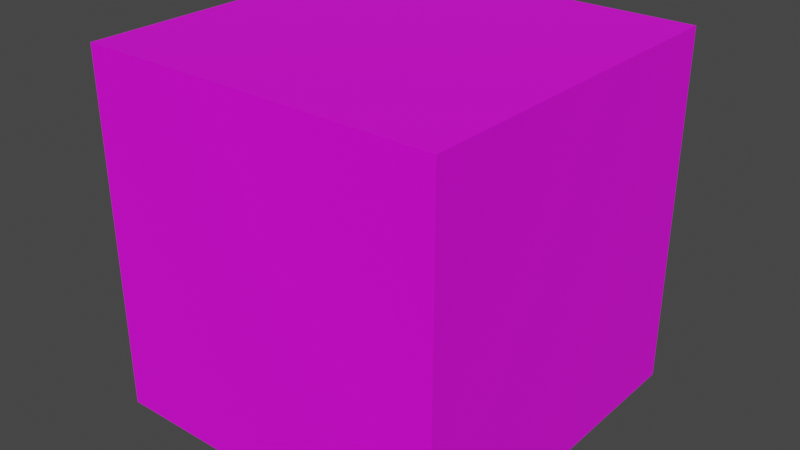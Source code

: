 # Source: Green.blend  (saved by Blender 3.6.11; exported with 4.5.12 LTS)
import bpy
from mathutils import Matrix  # noqa: F401  (used for matrix-valued properties, if any)

bpy.ops.wm.read_factory_settings(use_empty=True)
scene = bpy.context.scene
scene.name = 'Scene'

# ---- collections
col_collection = bpy.data.collections.new('Collection'); scene.collection.children.link(col_collection)

# ---- images (referenced by path relative to the original .blend; pixels are not part of the script)
import os
ASSET_DIR = os.environ.get("B2B_ASSET_DIR", "")  # directory of the original .blend (textures are referenced by path, not embedded)
HERE = os.path.dirname(os.path.abspath(__file__))  # packed textures are extracted next to this script under _unpacked/

def load_image(name, relpath, width, height, colorspace="sRGB"):
    """Load a texture the original file referenced (path relative to the .blend, or extracted next to this script)."""
    p = next((c for c in (os.path.join(HERE, relpath), os.path.join(ASSET_DIR, relpath)) if relpath and os.path.exists(c)), "")
    if p:
        img = bpy.data.images.load(p, check_existing=True)
        img.name = name
    else:  # same state as the original file: an image datablock whose file is absent (Cycles renders it pink)
        img = bpy.data.images.new(name, width, height)
        img.source = "FILE"
        img.filepath = "//" + (relpath or name)
    img.colorspace_settings.name = colorspace
    return img
img_green_png = load_image('Green.png', 'Green.png', 1024, 1024, 'sRGB')

# ---- materials (node trees are filled in below, after node groups)
mat_material = bpy.data.materials.new('Material')
mat_material.alpha_threshold = 0.0
mat_material.use_transparent_shadow = False
mat_material.roughness = 0.5
mat_material.line_color = (0.0, 0.0, 0.0, 1.0)

# ---- material node trees
mat_material.use_nodes = True; mat_material.node_tree.nodes.clear()
_N = mat_material.node_tree.nodes; _L = mat_material.node_tree.links
n0 = _N.new('ShaderNodeOutputMaterial'); n0.name = 'Material Output'; n0.location = (300, 300)
n1 = _N.new('ShaderNodeBsdfPrincipled'); n1.name = 'Principled BSDF'; n1.location = (10, 300)
n1.distribution = 'GGX'
n1.subsurface_method = 'RANDOM_WALK_SKIN'
n1.inputs[3].default_value = 1.45
n1.inputs[27].default_value = (0.0, 0.0, 0.0, 1.0)
n1.inputs[28].default_value = 1.0
n2 = _N.new('ShaderNodeTexImage'); n2.name = '影像紋理'; n2.location = (-280, 280)
n2.image = img_green_png
_L.new(n1.outputs[0], n0.inputs[0])
_L.new(n2.outputs[0], n1.inputs[0])
n0.is_active_output = True

# ---- world
world_world = bpy.data.worlds.new('World'); scene.world = world_world
world_world.use_nodes = True; world_world.node_tree.nodes.clear()
_N = world_world.node_tree.nodes; _L = world_world.node_tree.links
n0 = _N.new('ShaderNodeOutputWorld'); n0.name = 'World Output'; n0.location = (300, 300)
n1 = _N.new('ShaderNodeBackground'); n1.name = 'Background'; n1.location = (10, 300)
n1.inputs[0].default_value = (0.05088, 0.05088, 0.05088, 1.0)
_L.new(n1.outputs[0], n0.inputs[0])
n0.is_active_output = True
world_world.color = (0.05088, 0.05088, 0.05088)
world_world.use_sun_shadow = False
world_world.sun_shadow_jitter_overblur = 0.0

# ---- meshes
me_cube = bpy.data.meshes.new('Cube')
me_cube.from_pydata([(1.0, 1.0, 1.0), (1.0, 1.0, -1.0), (1.0, -1.0, 1.0), (1.0, -1.0, -1.0), (-1.0, 1.0, 1.0), (-1.0, 1.0, -1.0), (-1.0, -1.0, 1.0), (-1.0, -1.0, -1.0), (0.6825, 1.0, -1.0), (0.3492, 1.0, -1.0), (0.01587, 1.0, -1.0), (-0.3175, 1.0, -1.0), (-0.6508, 1.0, -1.0), (0.6825, -1.0, 1.0), (0.3492, -1.0, 1.0), (0.01587, -1.0, 1.0), (-0.3175, -1.0, 1.0), (-0.6508, -1.0, 1.0), (-0.6508, -1.0, -1.0), (-0.3175, -1.0, -1.0), (0.01587, -1.0, -1.0), (0.3492, -1.0, -1.0), (0.6825, -1.0, -1.0), (-0.6508, 1.0, 1.0), (-0.3175, 1.0, 1.0), (0.01587, 1.0, 1.0), (0.3492, 1.0, 1.0), (0.6825, 1.0, 1.0), (-1.0, 0.7476, -1.0), (-1.0, 0.4143, -1.0), (-1.0, 0.08098, -1.0), (-1.0, -0.2524, -1.0), (-1.0, -0.5857, -1.0), (1.0, 0.7476, 1.0), (1.0, 0.4143, 1.0), (1.0, 0.08098, 1.0), (1.0, -0.2524, 1.0), (1.0, -0.5857, 1.0), (-1.0, -0.5857, 1.0), (-1.0, -0.2524, 1.0), (-1.0, 0.08098, 1.0), (-1.0, 0.4143, 1.0), (-1.0, 0.7476, 1.0), (1.0, -0.5857, -1.0), (1.0, -0.2524, -1.0), (1.0, 0.08098, -1.0), (1.0, 0.4143, -1.0), (1.0, 0.7476, -1.0), (-0.6508, 0.7476, -1.0), (-0.6508, 0.4143, -1.0), (-0.6508, 0.08098, -1.0), (-0.6508, -0.2524, -1.0), (-0.6508, -0.5857, -1.0), (-0.3175, 0.7476, -1.0), (-0.3175, 0.4143, -1.0), (-0.3175, 0.08098, -1.0), (-0.3175, -0.2524, -1.0), (-0.3175, -0.5857, -1.0), (0.01587, 0.7476, -1.0), (0.01587, 0.4143, -1.0), (0.01587, 0.08098, -1.0), (0.01587, -0.2524, -1.0), (0.01587, -0.5857, -1.0), (0.3492, 0.7476, -1.0), (0.3492, 0.4143, -1.0), (0.3492, 0.08098, -1.0), (0.3492, -0.2524, -1.0), (0.3492, -0.5857, -1.0), (0.6825, 0.7476, -1.0), (0.6825, 0.4143, -1.0), (0.6825, 0.08098, -1.0), (0.6825, -0.2524, -1.0), (0.6825, -0.5857, -1.0), (0.6825, 0.7476, 1.0), (0.6825, 0.4143, 1.0), (0.6825, 0.08098, 1.0), (0.6825, -0.2524, 1.0), (0.6825, -0.5857, 1.0), (0.3492, 0.7476, 1.0), (0.3492, 0.4143, 1.0), (0.3492, 0.08098, 1.0), (0.3492, -0.2524, 1.0), (0.3492, -0.5857, 1.0), (0.01587, 0.7476, 1.0), (0.01587, 0.4143, 1.0), (0.01587, 0.08098, 1.0), (0.01587, -0.2524, 1.0), (0.01587, -0.5857, 1.0), (-0.3175, 0.7476, 1.0), (-0.3175, 0.4143, 1.0), (-0.3175, 0.08098, 1.0), (-0.3175, -0.2524, 1.0), (-0.3175, -0.5857, 1.0), (-0.6508, 0.7476, 1.0), (-0.6508, 0.4143, 1.0), (-0.6508, 0.08098, 1.0), (-0.6508, -0.2524, 1.0), (-0.6508, -0.5857, 1.0)], [], [(97, 38, 6, 17), (18, 17, 6, 7), (28, 42, 4, 5), (72, 43, 3, 22), (43, 37, 2, 3), (8, 27, 0, 1), (5, 4, 23, 12), (12, 23, 24, 11), (11, 24, 25, 10), (10, 25, 26, 9), (9, 26, 27, 8), (32, 52, 18, 7), (52, 57, 19, 18), (57, 62, 20, 19), (62, 67, 21, 20), (67, 72, 22, 21), (3, 2, 13, 22), (22, 13, 14, 21), (21, 14, 15, 20), (20, 15, 16, 19), (19, 16, 17, 18), (37, 77, 13, 2), (77, 82, 14, 13), (82, 87, 15, 14), (87, 92, 16, 15), (92, 97, 17, 16), (24, 23, 93, 88), (88, 93, 94, 89), (89, 94, 95, 90), (90, 95, 96, 91), (91, 96, 97, 92), (25, 24, 88, 83), (83, 88, 89, 84), (84, 89, 90, 85), (85, 90, 91, 86), (86, 91, 92, 87), (26, 25, 83, 78), (78, 83, 84, 79), (79, 84, 85, 80), (80, 85, 86, 81), (81, 86, 87, 82), (27, 26, 78, 73), (73, 78, 79, 74), (74, 79, 80, 75), (75, 80, 81, 76), (76, 81, 82, 77), (0, 27, 73, 33), (33, 73, 74, 34), (34, 74, 75, 35), (35, 75, 76, 36), (36, 76, 77, 37), (9, 8, 68, 63), (63, 68, 69, 64), (64, 69, 70, 65), (65, 70, 71, 66), (66, 71, 72, 67), (10, 9, 63, 58), (58, 63, 64, 59), (59, 64, 65, 60), (60, 65, 66, 61), (61, 66, 67, 62), (11, 10, 58, 53), (53, 58, 59, 54), (54, 59, 60, 55), (55, 60, 61, 56), (56, 61, 62, 57), (12, 11, 53, 48), (48, 53, 54, 49), (49, 54, 55, 50), (50, 55, 56, 51), (51, 56, 57, 52), (5, 12, 48, 28), (28, 48, 49, 29), (29, 49, 50, 30), (30, 50, 51, 31), (31, 51, 52, 32), (1, 0, 33, 47), (47, 33, 34, 46), (46, 34, 35, 45), (45, 35, 36, 44), (44, 36, 37, 43), (8, 1, 47, 68), (68, 47, 46, 69), (69, 46, 45, 70), (70, 45, 44, 71), (71, 44, 43, 72), (7, 6, 38, 32), (32, 38, 39, 31), (31, 39, 40, 30), (30, 40, 41, 29), (29, 41, 42, 28), (23, 4, 42, 93), (93, 42, 41, 94), (94, 41, 40, 95), (95, 40, 39, 96), (96, 39, 38, 97)])
_k = set([(0, 1), (2, 3), (4, 5), (6, 7), (8, 27), (9, 26), (10, 25), (11, 24), (12, 23), (13, 22), (14, 21), (15, 20), (16, 19), (17, 18), (28, 42), (29, 41), (30, 40), (31, 39), (32, 38), (33, 47), (34, 46), (35, 45), (36, 44), (37, 43)])
me_cube.attributes.new('sharp_edge', 'BOOLEAN', 'EDGE').data.foreach_set('value', [ (min(e.vertices), max(e.vertices)) in _k for e in me_cube.edges])
_uv = me_cube.uv_layers.new(name='UVMap')
_uv.uv.foreach_set('vector', [0.8313, 0.6982, 0.875, 0.6982, 0.875, 0.75, 0.8313, 0.75, 0.375, 0.9563, 0.625, 0.9563, 0.625, 1.0, 0.375, 1.0, 0.375, 0.2185, 0.625, 0.2185, 0.625, 0.25, 0.375, 0.25, 0.3353, 0.6982, 0.375, 0.6982, 0.375, 0.75, 0.3353, 0.75, 0.375, 0.6982, 0.625, 0.6982, 0.625, 0.75, 0.375, 0.75, 0.375, 0.4603, 0.625, 0.4603, 0.625, 0.5, 0.375, 0.5, 0.375, 0.25, 0.625, 0.25, 0.625, 0.2937, 0.375, 0.2937, 0.375, 0.2937, 0.625, 0.2937, 0.625, 0.3353, 0.375, 0.3353, 0.375, 0.3353, 0.625, 0.3353, 0.625, 0.377, 0.375, 0.377, 0.375, 0.377, 0.625, 0.377, 0.625, 0.4187, 0.375, 0.4187, 0.375, 0.4187, 0.625, 0.4187, 0.625, 0.4603, 0.375, 0.4603, 0.125, 0.6982, 0.1687, 0.6982, 0.1687, 0.75, 0.125, 0.75, 0.1687, 0.6982, 0.2103, 0.6982, 0.2103, 0.75, 0.1687, 0.75, 0.2103, 0.6982, 0.252, 0.6982, 0.252, 0.75, 0.2103, 0.75, 0.252, 0.6982, 0.2937, 0.6982, 0.2937, 0.75, 0.252, 0.75, 0.2937, 0.6982, 0.3353, 0.6982, 0.3353, 0.75, 0.2937, 0.75, 0.375, 0.75, 0.625, 0.75, 0.625, 0.7897, 0.375, 0.7897, 0.375, 0.7897, 0.625, 0.7897, 0.625, 0.8313, 0.375, 0.8313, 0.375, 0.8313, 0.625, 0.8313, 0.625, 0.873, 0.375, 0.873, 0.375, 0.873, 0.625, 0.873, 0.625, 0.9147, 0.375, 0.9147, 0.375, 0.9147, 0.625, 0.9147, 0.625, 0.9563, 0.375, 0.9563, 0.625, 0.6982, 0.6647, 0.6982, 0.6647, 0.75, 0.625, 0.75, 0.6647, 0.6982, 0.7063, 0.6982, 0.7063, 0.75, 0.6647, 0.75, 0.7063, 0.6982, 0.748, 0.6982, 0.748, 0.75, 0.7063, 0.75, 0.748, 0.6982, 0.7897, 0.6982, 0.7897, 0.75, 0.748, 0.75, 0.7897, 0.6982, 0.8313, 0.6982, 0.8313, 0.75, 0.7897, 0.75, 0.7897, 0.5, 0.8313, 0.5, 0.8313, 0.5315, 0.7897, 0.5315, 0.7897, 0.5315, 0.8313, 0.5315, 0.8313, 0.5732, 0.7897, 0.5732, 0.7897, 0.5732, 0.8313, 0.5732, 0.8313, 0.6149, 0.7897, 0.6149, 0.7897, 0.6149, 0.8313, 0.6149, 0.8313, 0.6565, 0.7897, 0.6565, 0.7897, 0.6565, 0.8313, 0.6565, 0.8313, 0.6982, 0.7897, 0.6982, 0.748, 0.5, 0.7897, 0.5, 0.7897, 0.5315, 0.748, 0.5315, 0.748, 0.5315, 0.7897, 0.5315, 0.7897, 0.5732, 0.748, 0.5732, 0.748, 0.5732, 0.7897, 0.5732, 0.7897, 0.6149, 0.748, 0.6149, 0.748, 0.6149, 0.7897, 0.6149, 0.7897, 0.6565, 0.748, 0.6565, 0.748, 0.6565, 0.7897, 0.6565, 0.7897, 0.6982, 0.748, 0.6982, 0.7063, 0.5, 0.748, 0.5, 0.748, 0.5315, 0.7063, 0.5315, 0.7063, 0.5315, 0.748, 0.5315, 0.748, 0.5732, 0.7063, 0.5732, 0.7063, 0.5732, 0.748, 0.5732, 0.748, 0.6149, 0.7063, 0.6149, 0.7063, 0.6149, 0.748, 0.6149, 0.748, 0.6565, 0.7063, 0.6565, 0.7063, 0.6565, 0.748, 0.6565, 0.748, 0.6982, 0.7063, 0.6982, 0.6647, 0.5, 0.7063, 0.5, 0.7063, 0.5315, 0.6647, 0.5315, 0.6647, 0.5315, 0.7063, 0.5315, 0.7063, 0.5732, 0.6647, 0.5732, 0.6647, 0.5732, 0.7063, 0.5732, 0.7063, 0.6149, 0.6647, 0.6149, 0.6647, 0.6149, 0.7063, 0.6149, 0.7063, 0.6565, 0.6647, 0.6565, 0.6647, 0.6565, 0.7063, 0.6565, 0.7063, 0.6982, 0.6647, 0.6982, 0.625, 0.5, 0.6647, 0.5, 0.6647, 0.5315, 0.625, 0.5315, 0.625, 0.5315, 0.6647, 0.5315, 0.6647, 0.5732, 0.625, 0.5732, 0.625, 0.5732, 0.6647, 0.5732, 0.6647, 0.6149, 0.625, 0.6149, 0.625, 0.6149, 0.6647, 0.6149, 0.6647, 0.6565, 0.625, 0.6565, 0.625, 0.6565, 0.6647, 0.6565, 0.6647, 0.6982, 0.625, 0.6982, 0.2937, 0.5, 0.3353, 0.5, 0.3353, 0.5315, 0.2937, 0.5315, 0.2937, 0.5315, 0.3353, 0.5315, 0.3353, 0.5732, 0.2937, 0.5732, 0.2937, 0.5732, 0.3353, 0.5732, 0.3353, 0.6149, 0.2937, 0.6149, 0.2937, 0.6149, 0.3353, 0.6149, 0.3353, 0.6565, 0.2937, 0.6565, 0.2937, 0.6565, 0.3353, 0.6565, 0.3353, 0.6982, 0.2937, 0.6982, 0.252, 0.5, 0.2937, 0.5, 0.2937, 0.5315, 0.252, 0.5315, 0.252, 0.5315, 0.2937, 0.5315, 0.2937, 0.5732, 0.252, 0.5732, 0.252, 0.5732, 0.2937, 0.5732, 0.2937, 0.6149, 0.252, 0.6149, 0.252, 0.6149, 0.2937, 0.6149, 0.2937, 0.6565, 0.252, 0.6565, 0.252, 0.6565, 0.2937, 0.6565, 0.2937, 0.6982, 0.252, 0.6982, 0.2103, 0.5, 0.252, 0.5, 0.252, 0.5315, 0.2103, 0.5315, 0.2103, 0.5315, 0.252, 0.5315, 0.252, 0.5732, 0.2103, 0.5732, 0.2103, 0.5732, 0.252, 0.5732, 0.252, 0.6149, 0.2103, 0.6149, 0.2103, 0.6149, 0.252, 0.6149, 0.252, 0.6565, 0.2103, 0.6565, 0.2103, 0.6565, 0.252, 0.6565, 0.252, 0.6982, 0.2103, 0.6982, 0.1687, 0.5, 0.2103, 0.5, 0.2103, 0.5315, 0.1687, 0.5315, 0.1687, 0.5315, 0.2103, 0.5315, 0.2103, 0.5732, 0.1687, 0.5732, 0.1687, 0.5732, 0.2103, 0.5732, 0.2103, 0.6149, 0.1687, 0.6149, 0.1687, 0.6149, 0.2103, 0.6149, 0.2103, 0.6565, 0.1687, 0.6565, 0.1687, 0.6565, 0.2103, 0.6565, 0.2103, 0.6982, 0.1687, 0.6982, 0.125, 0.5, 0.1687, 0.5, 0.1687, 0.5315, 0.125, 0.5315, 0.125, 0.5315, 0.1687, 0.5315, 0.1687, 0.5732, 0.125, 0.5732, 0.125, 0.5732, 0.1687, 0.5732, 0.1687, 0.6149, 0.125, 0.6149, 0.125, 0.6149, 0.1687, 0.6149, 0.1687, 0.6565, 0.125, 0.6565, 0.125, 0.6565, 0.1687, 0.6565, 0.1687, 0.6982, 0.125, 0.6982, 0.375, 0.5, 0.625, 0.5, 0.625, 0.5315, 0.375, 0.5315, 0.375, 0.5315, 0.625, 0.5315, 0.625, 0.5732, 0.375, 0.5732, 0.375, 0.5732, 0.625, 0.5732, 0.625, 0.6149, 0.375, 0.6149, 0.375, 0.6149, 0.625, 0.6149, 0.625, 0.6565, 0.375, 0.6565, 0.375, 0.6565, 0.625, 0.6565, 0.625, 0.6982, 0.375, 0.6982, 0.3353, 0.5, 0.375, 0.5, 0.375, 0.5315, 0.3353, 0.5315, 0.3353, 0.5315, 0.375, 0.5315, 0.375, 0.5732, 0.3353, 0.5732, 0.3353, 0.5732, 0.375, 0.5732, 0.375, 0.6149, 0.3353, 0.6149, 0.3353, 0.6149, 0.375, 0.6149, 0.375, 0.6565, 0.3353, 0.6565, 0.3353, 0.6565, 0.375, 0.6565, 0.375, 0.6982, 0.3353, 0.6982, 0.375, 0.0, 0.625, 0.0, 0.625, 0.05179, 0.375, 0.05179, 0.375, 0.05179, 0.625, 0.05179, 0.625, 0.09346, 0.375, 0.09346, 0.375, 0.09346, 0.625, 0.09346, 0.625, 0.1351, 0.375, 0.1351, 0.375, 0.1351, 0.625, 0.1351, 0.625, 0.1768, 0.375, 0.1768, 0.375, 0.1768, 0.625, 0.1768, 0.625, 0.2185, 0.375, 0.2185, 0.8313, 0.5, 0.875, 0.5, 0.875, 0.5315, 0.8313, 0.5315, 0.8313, 0.5315, 0.875, 0.5315, 0.875, 0.5732, 0.8313, 0.5732, 0.8313, 0.5732, 0.875, 0.5732, 0.875, 0.6149, 0.8313, 0.6149, 0.8313, 0.6149, 0.875, 0.6149, 0.875, 0.6565, 0.8313, 0.6565, 0.8313, 0.6565, 0.875, 0.6565, 0.875, 0.6982, 0.8313, 0.6982])
me_cube.materials.append(mat_material)
me_cube.use_mirror_vertex_groups = False
me_cube.update()

# ---- objects
ob_cube = bpy.data.objects.new('Cube', me_cube)

# ---- transforms, parenting, visibility, modifiers, constraints
ob_cube.location = (0.0, 0.0, 0.0)
ob_cube.lock_rotations_4d = False
ob_cube.empty_display_type = 'ARROWS'
ob_cube.lineart.crease_threshold = 0.0

# ---- collection membership
col_collection.objects.link(ob_cube)

# ---- scene / render settings (as saved in the file)
scene.frame_start = 1; scene.frame_end = 250; scene.frame_set(1)
scene.render.engine = 'BLENDER_EEVEE_NEXT'
scene.cycles.sampling_pattern = 'TABULATED_SOBOL'
scene.view_settings.view_transform = 'Filmic'
bpy.context.view_layer.update()

# ---- added for rendering (the .blend has no active camera and no usable light): camera, sun
cam_auto = bpy.data.cameras.new('AutoCamera')
cam_auto.lens = 50.0
cam_auto.sensor_width = 36.0
cam_auto.clip_end = 1000.0
ob_auto_camera = bpy.data.objects.new('AutoCamera', cam_auto)
scene.collection.objects.link(ob_auto_camera)
ob_auto_camera.location = (3.20507, -3.84609, 2.56406)
ob_auto_camera.rotation_euler = (1.09748, -7.21219e-08, 0.694738)
scene.camera = ob_auto_camera
light_auto_sun = bpy.data.lights.new('AutoSun', 'SUN')
light_auto_sun.energy = 3.0
light_auto_sun.angle = 0.0523599
ob_auto_sun = bpy.data.objects.new('AutoSun', light_auto_sun)
scene.collection.objects.link(ob_auto_sun)
ob_auto_sun.rotation_euler = (0.872665, 0.174533, 0.523599)
bpy.context.view_layer.update()
